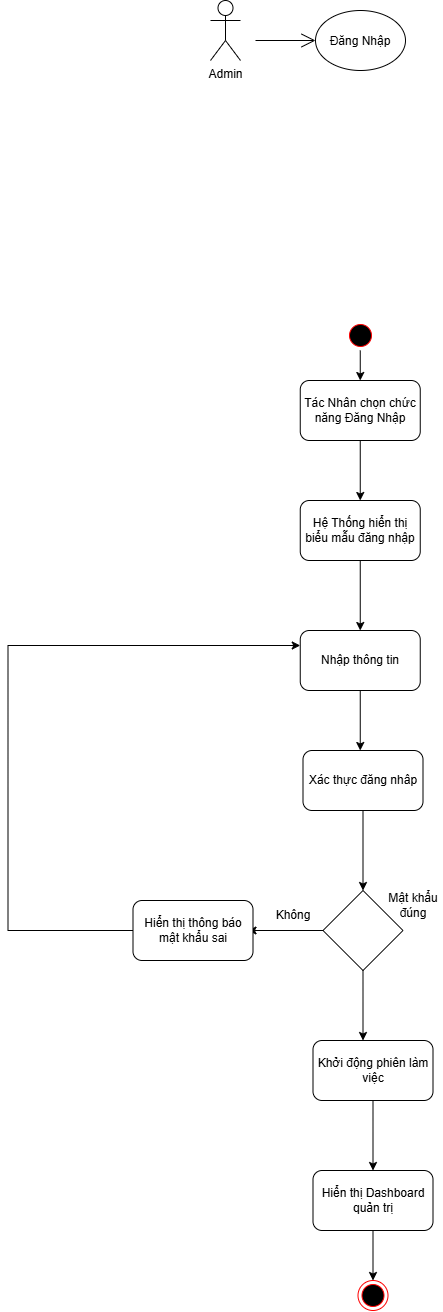

The diagram above was exported from draw.io. Its source (the exported page's mxGraphModel, read from the mxfile embedded in the PNG):
<mxGraphModel dx="1724" dy="1028" grid="1" gridSize="10" guides="1" tooltips="1" connect="1" arrows="1" fold="1" page="1" pageScale="1" pageWidth="827" pageHeight="1169" math="0" shadow="0">
  <root>
    <mxCell id="0" />
    <mxCell id="1" parent="0" />
    <mxCell id="Zl75uRTC2YXrIRbAEoKA-8" parent="1" style="ellipse;html=1;shape=startState;fillColor=#000000;strokeColor=#ff0000;" value="" vertex="1">
      <mxGeometry height="30" width="30" x="429" y="470" as="geometry" />
    </mxCell>
    <mxCell id="Zl75uRTC2YXrIRbAEoKA-10" parent="1" style="rounded=1;whiteSpace=wrap;html=1;" value="Tác Nhân chọn chức năng Đăng Nhập" vertex="1">
      <mxGeometry height="60" width="120" x="383.75" y="530" as="geometry" />
    </mxCell>
    <mxCell id="Zl75uRTC2YXrIRbAEoKA-11" edge="1" parent="1" source="Zl75uRTC2YXrIRbAEoKA-10" style="endArrow=classic;html=1;rounded=0;exitX=0.5;exitY=1;exitDx=0;exitDy=0;" value="">
      <mxGeometry height="50" relative="1" width="50" as="geometry">
        <mxPoint x="463.75" y="720" as="sourcePoint" />
        <mxPoint x="443.75" y="650" as="targetPoint" />
      </mxGeometry>
    </mxCell>
    <mxCell id="Zl75uRTC2YXrIRbAEoKA-12" parent="1" style="rounded=1;whiteSpace=wrap;html=1;" value="Hệ Thống hiển thị biểu mẫu đăng nhập" vertex="1">
      <mxGeometry height="60" width="120" x="383.75" y="650" as="geometry" />
    </mxCell>
    <mxCell id="Zl75uRTC2YXrIRbAEoKA-13" edge="1" parent="1" style="endArrow=classic;html=1;rounded=0;exitX=0.5;exitY=1;exitDx=0;exitDy=0;" value="">
      <mxGeometry height="50" relative="1" width="50" as="geometry">
        <mxPoint x="443.75" y="840" as="sourcePoint" />
        <mxPoint x="443.75" y="900" as="targetPoint" />
      </mxGeometry>
    </mxCell>
    <mxCell id="Zl75uRTC2YXrIRbAEoKA-27" parent="1" style="rounded=1;whiteSpace=wrap;html=1;roundedPerimeter=1;" value="Xác thực đăng nhâp" vertex="1">
      <mxGeometry height="60" width="120" x="386.5" y="900" as="geometry" />
    </mxCell>
    <mxCell id="Zl75uRTC2YXrIRbAEoKA-36" parent="1" style="rounded=1;whiteSpace=wrap;html=1;roundedPerimeter=1;" value="Hiển thị Dashboard quản trị" vertex="1">
      <mxGeometry height="60" width="120" x="396.5" y="1320" as="geometry" />
    </mxCell>
    <mxCell id="Zl75uRTC2YXrIRbAEoKA-37" parent="1" style="ellipse;html=1;shape=endState;fillColor=#000000;strokeColor=#ff0000;" value="" vertex="1">
      <mxGeometry height="30" width="30" x="441.5" y="1430" as="geometry" />
    </mxCell>
    <mxCell id="Zl75uRTC2YXrIRbAEoKA-38" edge="1" parent="1" source="Zl75uRTC2YXrIRbAEoKA-36" style="endArrow=classic;html=1;rounded=0;entryX=0.5;entryY=0;entryDx=0;entryDy=0;exitX=0.5;exitY=1;exitDx=0;exitDy=0;" value="">
      <mxGeometry height="50" relative="1" width="50" as="geometry">
        <mxPoint x="506.5" y="1360" as="sourcePoint" />
        <mxPoint x="456.5" y="1430" as="targetPoint" />
      </mxGeometry>
    </mxCell>
    <mxCell id="xQRt6GzQvKCOzrBxINa9-1" edge="1" parent="1" source="Zl75uRTC2YXrIRbAEoKA-27" style="endArrow=classic;html=1;rounded=0;exitX=0.5;exitY=1;exitDx=0;exitDy=0;" value="">
      <mxGeometry height="50" relative="1" width="50" as="geometry">
        <mxPoint x="401.5" y="1250" as="sourcePoint" />
        <mxPoint x="446.5" y="1040" as="targetPoint" />
      </mxGeometry>
    </mxCell>
    <mxCell id="xQRt6GzQvKCOzrBxINa9-9" parent="1" style="rounded=1;whiteSpace=wrap;html=1;roundedPerimeter=1;" value="Nhập thông tin" vertex="1">
      <mxGeometry height="60" width="120" x="383.75" y="780" as="geometry" />
    </mxCell>
    <mxCell id="xQRt6GzQvKCOzrBxINa9-12" parent="1" style="rhombus;whiteSpace=wrap;html=1;shapeInside=1;" value="" vertex="1">
      <mxGeometry height="80" width="80" x="406.5" y="1040" as="geometry" />
    </mxCell>
    <mxCell id="xQRt6GzQvKCOzrBxINa9-13" parent="1" style="text;html=1;whiteSpace=wrap;strokeColor=none;fillColor=none;align=center;verticalAlign=middle;rounded=0;" value="Mật khẩu đúng" vertex="1">
      <mxGeometry height="30" width="60" x="466.5" y="1040" as="geometry" />
    </mxCell>
    <mxCell id="xQRt6GzQvKCOzrBxINa9-16" edge="1" parent="1" style="endArrow=classic;html=1;rounded=0;exitX=0;exitY=0.5;exitDx=0;exitDy=0;" value="">
      <mxGeometry height="50" relative="1" width="50" as="geometry">
        <mxPoint x="406.5" y="1080" as="sourcePoint" />
        <mxPoint x="331.5" y="1080" as="targetPoint" />
      </mxGeometry>
    </mxCell>
    <mxCell id="xQRt6GzQvKCOzrBxINa9-17" parent="1" style="text;html=1;whiteSpace=wrap;strokeColor=none;fillColor=none;align=center;verticalAlign=middle;rounded=0;" value="Không" vertex="1">
      <mxGeometry height="30" width="60" x="346.5" y="1050" as="geometry" />
    </mxCell>
    <mxCell id="xQRt6GzQvKCOzrBxINa9-18" parent="1" style="rounded=1;whiteSpace=wrap;html=1;roundedPerimeter=1;" value="Hiển thị thông báo mật khẩu sai" vertex="1">
      <mxGeometry height="60" width="120" x="216.5" y="1050" as="geometry" />
    </mxCell>
    <mxCell id="xQRt6GzQvKCOzrBxINa9-19" edge="1" parent="1" source="xQRt6GzQvKCOzrBxINa9-18" style="endArrow=classic;html=1;rounded=0;exitX=0;exitY=0.5;exitDx=0;exitDy=0;entryX=0;entryY=0.25;entryDx=0;entryDy=0;" target="xQRt6GzQvKCOzrBxINa9-9" value="">
      <mxGeometry height="50" relative="1" width="50" x="-0.2571" as="geometry">
        <Array as="points">
          <mxPoint x="91.5" y="1080" />
          <mxPoint x="91.5" y="795" />
        </Array>
        <mxPoint x="401.5" y="1130" as="sourcePoint" />
        <mxPoint x="451.5" y="1080" as="targetPoint" />
      </mxGeometry>
    </mxCell>
    <mxCell id="xQRt6GzQvKCOzrBxINa9-20" edge="1" parent="1" source="xQRt6GzQvKCOzrBxINa9-12" style="endArrow=classic;html=1;rounded=0;exitX=0.5;exitY=1;exitDx=0;exitDy=0;" value="">
      <mxGeometry height="50" relative="1" width="50" as="geometry">
        <mxPoint x="401.5" y="1280" as="sourcePoint" />
        <mxPoint x="446.5" y="1190" as="targetPoint" />
      </mxGeometry>
    </mxCell>
    <mxCell id="xQRt6GzQvKCOzrBxINa9-21" parent="1" style="rounded=1;whiteSpace=wrap;html=1;roundedPerimeter=1;" value="Khởi động phiên làm việc" vertex="1">
      <mxGeometry height="60" width="120" x="396.5" y="1190" as="geometry" />
    </mxCell>
    <mxCell id="xQRt6GzQvKCOzrBxINa9-22" edge="1" parent="1" source="xQRt6GzQvKCOzrBxINa9-21" style="endArrow=classic;html=1;rounded=0;exitX=0.5;exitY=1;exitDx=0;exitDy=0;entryX=0.5;entryY=0;entryDx=0;entryDy=0;" value="">
      <mxGeometry height="50" relative="1" width="50" as="geometry">
        <mxPoint x="401.5" y="1280" as="sourcePoint" />
        <mxPoint x="456.5" y="1320" as="targetPoint" />
      </mxGeometry>
    </mxCell>
    <mxCell id="x7qNu_zaxfOpljwOxYRM-11" edge="1" parent="1" style="endArrow=classic;html=1;rounded=0;entryX=0.5;entryY=0;entryDx=0;entryDy=0;" target="Zl75uRTC2YXrIRbAEoKA-10" value="">
      <mxGeometry height="50" relative="1" width="50" as="geometry">
        <mxPoint x="443.75" y="500" as="sourcePoint" />
        <mxPoint x="455" y="570" as="targetPoint" />
      </mxGeometry>
    </mxCell>
    <mxCell id="atTKF3K4YzuMahfEkqQP-1" parent="1" style="shape=umlActor;verticalLabelPosition=bottom;verticalAlign=top;html=1;outlineConnect=0;" value="Admin" vertex="1">
      <mxGeometry height="60" width="30" x="294" y="150" as="geometry" />
    </mxCell>
    <mxCell id="atTKF3K4YzuMahfEkqQP-6" parent="1" style="ellipse;whiteSpace=wrap;html=1;shapeInside=1;" value="Đăng Nhập" vertex="1">
      <mxGeometry height="60" width="90" x="399" y="160" as="geometry" />
    </mxCell>
    <mxCell id="atTKF3K4YzuMahfEkqQP-7" edge="1" parent="1" style="endArrow=open;endFill=1;endSize=12;html=1;rounded=0;entryX=0;entryY=0.5;entryDx=0;entryDy=0;" target="atTKF3K4YzuMahfEkqQP-6" value="">
      <mxGeometry relative="1" width="160" as="geometry">
        <mxPoint x="339" y="190" as="sourcePoint" />
        <mxPoint x="499" y="310" as="targetPoint" />
      </mxGeometry>
    </mxCell>
    <mxCell id="WCMCP3aIKvZqBpcXtG45-3" edge="1" parent="1" source="Zl75uRTC2YXrIRbAEoKA-12" style="endArrow=classic;html=1;rounded=0;defaultLabelBackgroundColor=gap;entryX=0.5;entryY=0;entryDx=0;entryDy=0;exitX=0.5;exitY=1;exitDx=0;exitDy=0;" target="xQRt6GzQvKCOzrBxINa9-9" value="">
      <mxGeometry height="50" relative="1" width="50" as="geometry">
        <mxPoint x="441.5" y="720" as="sourcePoint" />
        <mxPoint x="-300" y="1240" as="targetPoint" />
      </mxGeometry>
    </mxCell>
  </root>
</mxGraphModel>